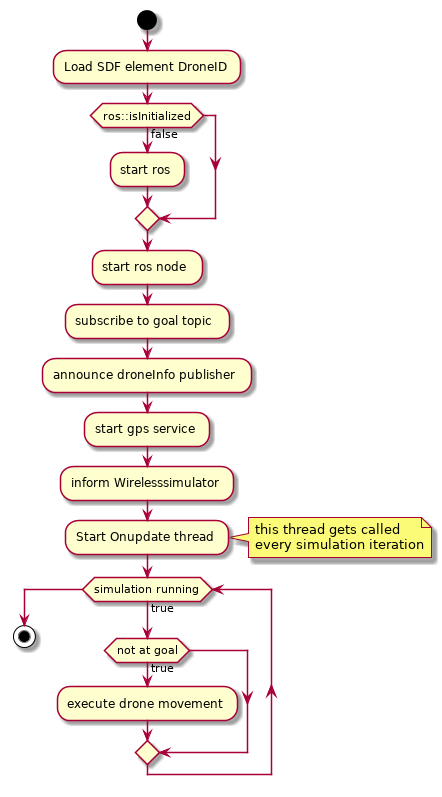

The diagram above was rendered by PlantUML. Its source (embedded in the PNG):
@startuml


start
:Load SDF element DroneID;
if(ros::isInitialized) then (false)
:start ros;
endif
:start ros node;
:subscribe to goal topic;
:announce droneInfo publisher;
:start gps service;
:inform Wirelesssimulator;
:Start Onupdate thread;
note right
    this thread gets called 
    every simulation iteration
end note
while (simulation running) is (true)
if (not at goal) then (true)
:execute drone movement;
endif
endwhile
stop



@enduml